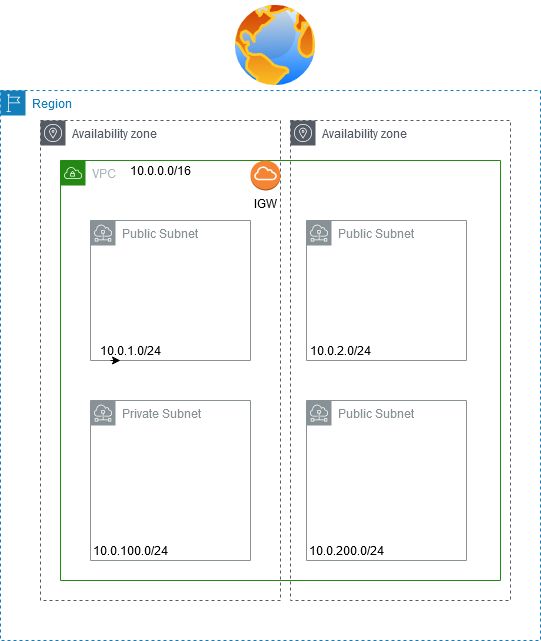

The diagram above was exported from draw.io. Its source (the exported page's mxGraphModel, read from the mxfile embedded in the PNG):
<mxGraphModel dx="1488" dy="887" grid="1" gridSize="10" guides="1" tooltips="1" connect="1" arrows="1" fold="1" page="1" pageScale="1" pageWidth="827" pageHeight="1169" math="0" shadow="0">
  <root>
    <mxCell id="TALSvlx5xsbzEZNaW4kG-0" />
    <mxCell id="TALSvlx5xsbzEZNaW4kG-1" parent="TALSvlx5xsbzEZNaW4kG-0" />
    <mxCell id="7m5kM2CAUAlBYbTJBP1s-0" value="Region" style="points=[[0,0],[0.25,0],[0.5,0],[0.75,0],[1,0],[1,0.25],[1,0.5],[1,0.75],[1,1],[0.75,1],[0.5,1],[0.25,1],[0,1],[0,0.75],[0,0.5],[0,0.25]];outlineConnect=0;gradientColor=none;html=1;whiteSpace=wrap;fontSize=12;fontStyle=0;shape=mxgraph.aws4.group;grIcon=mxgraph.aws4.group_region;strokeColor=#147EBA;fillColor=none;verticalAlign=top;align=left;spacingLeft=30;fontColor=#147EBA;dashed=1;" vertex="1" parent="TALSvlx5xsbzEZNaW4kG-1">
      <mxGeometry x="100" y="90" width="540" height="550" as="geometry" />
    </mxCell>
    <mxCell id="7m5kM2CAUAlBYbTJBP1s-1" value="Availability zone" style="outlineConnect=0;gradientColor=none;html=1;whiteSpace=wrap;fontSize=12;fontStyle=0;shape=mxgraph.aws4.group;grIcon=mxgraph.aws4.group_availability_zone;strokeColor=#545B64;fillColor=none;verticalAlign=top;align=left;spacingLeft=30;fontColor=#545B64;dashed=1;" vertex="1" parent="TALSvlx5xsbzEZNaW4kG-1">
      <mxGeometry x="140" y="120" width="240" height="480" as="geometry" />
    </mxCell>
    <mxCell id="7m5kM2CAUAlBYbTJBP1s-2" value="Public Subnet" style="outlineConnect=0;gradientColor=none;html=1;whiteSpace=wrap;fontSize=12;fontStyle=0;shape=mxgraph.aws4.group;grIcon=mxgraph.aws4.group_subnet;strokeColor=#879196;fillColor=none;verticalAlign=top;align=left;spacingLeft=30;fontColor=#879196;dashed=0;" vertex="1" parent="TALSvlx5xsbzEZNaW4kG-1">
      <mxGeometry x="190" y="220" width="160" height="140" as="geometry" />
    </mxCell>
    <mxCell id="7m5kM2CAUAlBYbTJBP1s-3" value="VPC" style="points=[[0,0],[0.25,0],[0.5,0],[0.75,0],[1,0],[1,0.25],[1,0.5],[1,0.75],[1,1],[0.75,1],[0.5,1],[0.25,1],[0,1],[0,0.75],[0,0.5],[0,0.25]];outlineConnect=0;gradientColor=none;html=1;whiteSpace=wrap;fontSize=12;fontStyle=0;shape=mxgraph.aws4.group;grIcon=mxgraph.aws4.group_vpc;strokeColor=#248814;fillColor=none;verticalAlign=top;align=left;spacingLeft=30;fontColor=#AAB7B8;dashed=0;" vertex="1" parent="TALSvlx5xsbzEZNaW4kG-1">
      <mxGeometry x="160" y="160" width="440" height="420" as="geometry" />
    </mxCell>
    <mxCell id="7m5kM2CAUAlBYbTJBP1s-4" value="10.0.1.0/24" style="text;html=1;strokeColor=none;fillColor=none;align=center;verticalAlign=middle;whiteSpace=wrap;rounded=0;" vertex="1" parent="TALSvlx5xsbzEZNaW4kG-1">
      <mxGeometry x="190" y="340" width="80" height="20" as="geometry" />
    </mxCell>
    <mxCell id="7m5kM2CAUAlBYbTJBP1s-5" value="Private Subnet" style="outlineConnect=0;gradientColor=none;html=1;whiteSpace=wrap;fontSize=12;fontStyle=0;shape=mxgraph.aws4.group;grIcon=mxgraph.aws4.group_subnet;strokeColor=#879196;fillColor=none;verticalAlign=top;align=left;spacingLeft=30;fontColor=#879196;dashed=0;" vertex="1" parent="TALSvlx5xsbzEZNaW4kG-1">
      <mxGeometry x="190" y="400" width="160" height="160" as="geometry" />
    </mxCell>
    <mxCell id="7m5kM2CAUAlBYbTJBP1s-6" value="IGW" style="outlineConnect=0;dashed=0;verticalLabelPosition=bottom;verticalAlign=top;align=center;html=1;shape=mxgraph.aws3.internet_gateway;fillColor=#F58534;gradientColor=none;" vertex="1" parent="TALSvlx5xsbzEZNaW4kG-1">
      <mxGeometry x="350" y="160" width="30" height="30" as="geometry" />
    </mxCell>
    <mxCell id="7m5kM2CAUAlBYbTJBP1s-7" value="" style="aspect=fixed;perimeter=ellipsePerimeter;html=1;align=center;shadow=0;dashed=0;spacingTop=3;image;image=img/lib/active_directory/internet_globe.svg;" vertex="1" parent="TALSvlx5xsbzEZNaW4kG-1">
      <mxGeometry x="330" width="90" height="90" as="geometry" />
    </mxCell>
    <mxCell id="7m5kM2CAUAlBYbTJBP1s-11" value="10.0.0.0/16" style="text;html=1;strokeColor=none;fillColor=none;align=center;verticalAlign=middle;whiteSpace=wrap;rounded=0;" vertex="1" parent="TALSvlx5xsbzEZNaW4kG-1">
      <mxGeometry x="220" y="160" width="80" height="20" as="geometry" />
    </mxCell>
    <mxCell id="7m5kM2CAUAlBYbTJBP1s-12" style="edgeStyle=orthogonalEdgeStyle;rounded=0;orthogonalLoop=1;jettySize=auto;html=1;exitX=0.25;exitY=1;exitDx=0;exitDy=0;entryX=0.375;entryY=1;entryDx=0;entryDy=0;entryPerimeter=0;" edge="1" parent="TALSvlx5xsbzEZNaW4kG-1" source="7m5kM2CAUAlBYbTJBP1s-4" target="7m5kM2CAUAlBYbTJBP1s-4">
      <mxGeometry relative="1" as="geometry" />
    </mxCell>
    <mxCell id="7m5kM2CAUAlBYbTJBP1s-13" value="10.0.100.0/24" style="text;html=1;strokeColor=none;fillColor=none;align=center;verticalAlign=middle;whiteSpace=wrap;rounded=0;" vertex="1" parent="TALSvlx5xsbzEZNaW4kG-1">
      <mxGeometry x="190" y="540" width="80" height="20" as="geometry" />
    </mxCell>
    <mxCell id="7m5kM2CAUAlBYbTJBP1s-14" value="Public Subnet" style="outlineConnect=0;gradientColor=none;html=1;whiteSpace=wrap;fontSize=12;fontStyle=0;shape=mxgraph.aws4.group;grIcon=mxgraph.aws4.group_subnet;strokeColor=#879196;fillColor=none;verticalAlign=top;align=left;spacingLeft=30;fontColor=#879196;dashed=0;" vertex="1" parent="TALSvlx5xsbzEZNaW4kG-1">
      <mxGeometry x="406" y="220" width="160" height="140" as="geometry" />
    </mxCell>
    <mxCell id="7m5kM2CAUAlBYbTJBP1s-15" value="10.0.2.0/24" style="text;html=1;strokeColor=none;fillColor=none;align=center;verticalAlign=middle;whiteSpace=wrap;rounded=0;" vertex="1" parent="TALSvlx5xsbzEZNaW4kG-1">
      <mxGeometry x="400" y="340" width="80" height="20" as="geometry" />
    </mxCell>
    <mxCell id="7m5kM2CAUAlBYbTJBP1s-16" value="Public Subnet" style="outlineConnect=0;gradientColor=none;html=1;whiteSpace=wrap;fontSize=12;fontStyle=0;shape=mxgraph.aws4.group;grIcon=mxgraph.aws4.group_subnet;strokeColor=#879196;fillColor=none;verticalAlign=top;align=left;spacingLeft=30;fontColor=#879196;dashed=0;" vertex="1" parent="TALSvlx5xsbzEZNaW4kG-1">
      <mxGeometry x="406" y="400" width="160" height="160" as="geometry" />
    </mxCell>
    <mxCell id="7m5kM2CAUAlBYbTJBP1s-17" value="10.0.200.0/24" style="text;html=1;strokeColor=none;fillColor=none;align=center;verticalAlign=middle;whiteSpace=wrap;rounded=0;" vertex="1" parent="TALSvlx5xsbzEZNaW4kG-1">
      <mxGeometry x="406" y="540" width="80" height="20" as="geometry" />
    </mxCell>
    <mxCell id="7m5kM2CAUAlBYbTJBP1s-20" value="Availability zone" style="outlineConnect=0;gradientColor=none;html=1;whiteSpace=wrap;fontSize=12;fontStyle=0;shape=mxgraph.aws4.group;grIcon=mxgraph.aws4.group_availability_zone;strokeColor=#545B64;fillColor=none;verticalAlign=top;align=left;spacingLeft=30;fontColor=#545B64;dashed=1;" vertex="1" parent="TALSvlx5xsbzEZNaW4kG-1">
      <mxGeometry x="390" y="120" width="220" height="480" as="geometry" />
    </mxCell>
  </root>
</mxGraphModel>